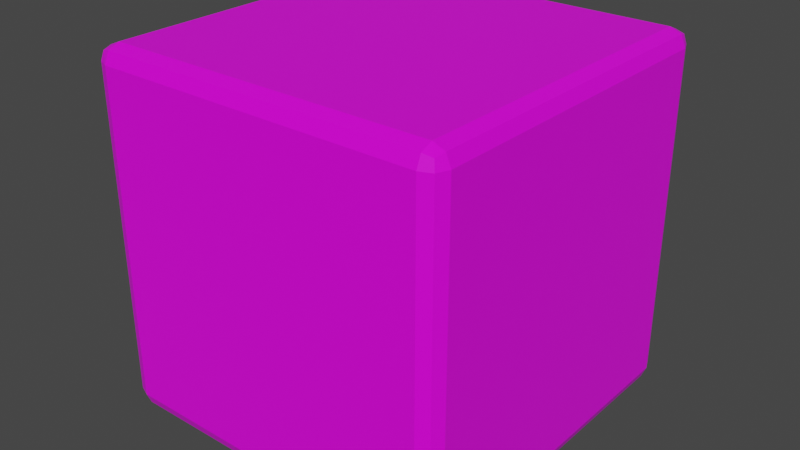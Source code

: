 # Source: Die.blend  (saved by Blender 3.0.42; exported with 4.5.12 LTS)
import bpy
from mathutils import Matrix  # noqa: F401  (used for matrix-valued properties, if any)

bpy.ops.wm.read_factory_settings(use_empty=True)
scene = bpy.context.scene
scene.name = 'Scene'

# ---- collections
col_collection = bpy.data.collections.new('Collection'); scene.collection.children.link(col_collection)

# ---- images (referenced by path relative to the original .blend; pixels are not part of the script)
import os
ASSET_DIR = os.environ.get("B2B_ASSET_DIR", "")  # directory of the original .blend (textures are referenced by path, not embedded)
HERE = os.path.dirname(os.path.abspath(__file__))  # packed textures are extracted next to this script under _unpacked/

def load_image(name, relpath, width, height, colorspace="sRGB"):
    """Load a texture the original file referenced (path relative to the .blend, or extracted next to this script)."""
    p = next((c for c in (os.path.join(HERE, relpath), os.path.join(ASSET_DIR, relpath)) if relpath and os.path.exists(c)), "")
    if p:
        img = bpy.data.images.load(p, check_existing=True)
        img.name = name
    else:  # same state as the original file: an image datablock whose file is absent (Cycles renders it pink)
        img = bpy.data.images.new(name, width, height)
        img.source = "FILE"
        img.filepath = "//" + (relpath or name)
    img.colorspace_settings.name = colorspace
    return img
img_material_base_color = load_image('Material Base Color', 'Material Base Color.png', 1024, 1024, 'sRGB')

# ---- materials (node trees are filled in below, after node groups)
mat_material = bpy.data.materials.new('Material')
mat_material.alpha_threshold = 0.0
mat_material.use_transparent_shadow = False
mat_material.line_color = (0.0, 0.0, 0.0, 1.0)

# ---- material node trees
mat_material.use_nodes = True; mat_material.node_tree.nodes.clear()
_N = mat_material.node_tree.nodes; _L = mat_material.node_tree.links
n0 = _N.new('ShaderNodeOutputMaterial'); n0.name = 'Material Output'; n0.location = (300, 300)
n1 = _N.new('ShaderNodeBsdfPrincipled'); n1.name = 'Principled BSDF'; n1.location = (10, 300)
n1.distribution = 'GGX'
n1.subsurface_method = 'RANDOM_WALK_SKIN'
n1.inputs[2].default_value = 0.4
n1.inputs[3].default_value = 1.45
n1.inputs[27].default_value = (0.0, 0.0, 0.0, 1.0)
n1.inputs[28].default_value = 1.0
n2 = _N.new('ShaderNodeTexImage'); n2.name = 'Image Texture'; n2.location = (-280, 280)
n2.image = img_material_base_color
_L.new(n1.outputs[0], n0.inputs[0])
_L.new(n2.outputs[0], n1.inputs[0])
n0.is_active_output = True

# ---- world
world_world = bpy.data.worlds.new('World'); scene.world = world_world
world_world.use_nodes = True; world_world.node_tree.nodes.clear()
_N = world_world.node_tree.nodes; _L = world_world.node_tree.links
n0 = _N.new('ShaderNodeOutputWorld'); n0.name = 'World Output'; n0.location = (300, 300)
n1 = _N.new('ShaderNodeBackground'); n1.name = 'Background'; n1.location = (10, 300)
n1.inputs[0].default_value = (0.05088, 0.05088, 0.05088, 1.0)
_L.new(n1.outputs[0], n0.inputs[0])
n0.is_active_output = True
world_world.color = (0.05088, 0.05088, 0.05088)
world_world.use_sun_shadow = False
world_world.sun_shadow_jitter_overblur = 0.0

# ---- meshes
me_cube = bpy.data.meshes.new('Cube')
me_cube.from_pydata([(0.4548, 0.5, 0.4548), (0.4548, 0.4548, 0.5), (0.5, 0.4548, 0.4548), (0.4548, 0.4868, 0.4868), (0.4809, 0.4809, 0.4809), (0.4868, 0.4548, 0.4868), (0.4868, 0.4868, 0.4548), (0.4548, 0.4548, -0.5), (0.4548, 0.5, -0.4548), (0.5, 0.4548, -0.4548), (0.4548, 0.4868, -0.4868), (0.4809, 0.4809, -0.4809), (0.4868, 0.4868, -0.4548), (0.4868, 0.4548, -0.4868), (0.5, -0.4548, 0.4548), (0.4548, -0.4548, 0.5), (0.4548, -0.5, 0.4548), (0.4868, -0.4548, 0.4868), (0.4809, -0.4809, 0.4809), (0.4548, -0.4868, 0.4868), (0.4868, -0.4868, 0.4548), (0.5, -0.4548, -0.4548), (0.4548, -0.5, -0.4548), (0.4548, -0.4548, -0.5), (0.4868, -0.4868, -0.4548), (0.4809, -0.4809, -0.4809), (0.4548, -0.4868, -0.4868), (0.4868, -0.4548, -0.4868), (-0.4548, 0.5, 0.4548), (-0.5, 0.4548, 0.4548), (-0.4548, 0.4548, 0.5), (-0.4868, 0.4868, 0.4548), (-0.4809, 0.4809, 0.4809), (-0.4868, 0.4548, 0.4868), (-0.4548, 0.4868, 0.4868), (-0.5, 0.4548, -0.4548), (-0.4548, 0.5, -0.4548), (-0.4548, 0.4548, -0.5), (-0.4868, 0.4868, -0.4548), (-0.4809, 0.4809, -0.4809), (-0.4548, 0.4868, -0.4868), (-0.4868, 0.4548, -0.4868), (-0.5, -0.4548, 0.4548), (-0.4548, -0.5, 0.4548), (-0.4548, -0.4548, 0.5), (-0.4868, -0.4868, 0.4548), (-0.4809, -0.4809, 0.4809), (-0.4548, -0.4868, 0.4868), (-0.4868, -0.4548, 0.4868), (-0.4548, -0.4548, -0.5), (-0.4548, -0.5, -0.4548), (-0.5, -0.4548, -0.4548), (-0.4548, -0.4868, -0.4868), (-0.4809, -0.4809, -0.4809), (-0.4868, -0.4868, -0.4548), (-0.4868, -0.4548, -0.4868)], [], [(37, 7, 23, 49), (51, 42, 29, 35), (22, 16, 43, 50), (1, 30, 44, 15), (9, 2, 14, 21), (0, 3, 4, 6), (1, 5, 4, 3), (2, 6, 4, 5), (7, 10, 11, 13), (8, 12, 11, 10), (9, 13, 11, 12), (14, 17, 18, 20), (15, 19, 18, 17), (16, 20, 18, 19), (21, 24, 25, 27), (22, 26, 25, 24), (23, 27, 25, 26), (28, 31, 32, 34), (29, 33, 32, 31), (30, 34, 32, 33), (35, 38, 39, 41), (36, 40, 39, 38), (37, 41, 39, 40), (42, 45, 46, 48), (43, 47, 46, 45), (44, 48, 46, 47), (49, 52, 53, 55), (50, 54, 53, 52), (51, 55, 53, 54), (37, 49, 55, 41), (41, 55, 51, 35), (7, 37, 40, 10), (10, 40, 36, 8), (2, 9, 12, 6), (6, 12, 8, 0), (50, 43, 45, 54), (54, 45, 42, 51), (16, 22, 24, 20), (20, 24, 21, 14), (28, 36, 38, 31), (31, 38, 35, 29), (15, 44, 47, 19), (19, 47, 43, 16), (1, 15, 17, 5), (5, 17, 14, 2), (49, 23, 26, 52), (52, 26, 22, 50), (44, 30, 33, 48), (48, 33, 29, 42), (30, 1, 3, 34), (34, 3, 0, 28), (23, 7, 13, 27), (27, 13, 9, 21), (36, 28, 0, 8)])
_uv = me_cube.uv_layers.new(name='UVMap')
_uv.uv.foreach_set('vector', [0.1363, 0.5113, 0.3637, 0.5113, 0.3637, 0.7387, 0.1363, 0.7387, 0.3863, 0.01129, 0.6137, 0.01129, 0.6137, 0.2387, 0.3863, 0.2387, 0.3863, 0.7613, 0.6137, 0.7613, 0.6137, 0.9887, 0.3863, 0.9887, 0.6363, 0.5113, 0.8637, 0.5113, 0.8637, 0.7387, 0.6363, 0.7387, 0.3863, 0.5113, 0.6137, 0.5113, 0.6137, 0.7387, 0.3863, 0.7387, 0.6137, 0.4887, 0.625, 0.4887, 0.625, 0.5, 0.6137, 0.5, 0.6363, 0.5113, 0.625, 0.5113, 0.625, 0.5, 0.6363, 0.5, 0.6137, 0.5113, 0.6137, 0.5, 0.625, 0.5, 0.625, 0.5113, 0.3637, 0.5113, 0.3637, 0.5, 0.375, 0.5, 0.375, 0.5113, 0.3863, 0.4887, 0.3863, 0.5, 0.375, 0.5, 0.375, 0.4887, 0.3863, 0.5113, 0.375, 0.5113, 0.375, 0.5, 0.3863, 0.5, 0.6137, 0.7387, 0.625, 0.7387, 0.625, 0.75, 0.6137, 0.75, 0.6363, 0.7387, 0.6363, 0.75, 0.625, 0.75, 0.625, 0.7387, 0.6137, 0.7613, 0.6137, 0.75, 0.625, 0.75, 0.625, 0.7613, 0.3863, 0.7387, 0.3863, 0.75, 0.375, 0.75, 0.375, 0.7387, 0.3863, 0.7613, 0.375, 0.7613, 0.375, 0.75, 0.3863, 0.75, 0.3637, 0.7387, 0.375, 0.7387, 0.375, 0.75, 0.3637, 0.75, 0.6137, 0.2613, 0.6137, 0.25, 0.625, 0.25, 0.625, 0.2613, 0.6137, 0.2387, 0.625, 0.2387, 0.625, 0.25, 0.6137, 0.25, 0.8637, 0.5113, 0.8637, 0.5, 0.875, 0.5, 0.875, 0.5113, 0.3863, 0.2387, 0.3863, 0.25, 0.375, 0.25, 0.375, 0.2387, 0.3863, 0.2613, 0.375, 0.2613, 0.375, 0.25, 0.3863, 0.25, 0.1363, 0.5113, 0.125, 0.5113, 0.125, 0.5, 0.1363, 0.5, 0.6137, 0.01129, 0.6137, 0.0, 0.625, 0.0, 0.625, 0.01129, 0.6137, 0.9887, 0.625, 0.9887, 0.625, 1.0, 0.6137, 1.0, 0.8637, 0.7387, 0.875, 0.7387, 0.875, 0.75, 0.8637, 0.75, 0.1363, 0.7387, 0.1363, 0.75, 0.125, 0.75, 0.125, 0.7387, 0.3863, 0.9887, 0.3863, 1.0, 0.375, 1.0, 0.375, 0.9887, 0.3863, 0.01129, 0.375, 0.01129, 0.375, 0.0, 0.3863, 0.0, 0.1363, 0.5113, 0.1363, 0.7387, 0.125, 0.7387, 0.125, 0.5113, 0.375, 0.2387, 0.375, 0.01129, 0.3863, 0.01129, 0.3863, 0.2387, 0.3637, 0.5113, 0.1363, 0.5113, 0.1363, 0.5, 0.3637, 0.5, 0.375, 0.4887, 0.375, 0.2613, 0.3863, 0.2613, 0.3863, 0.4887, 0.6137, 0.5113, 0.3863, 0.5113, 0.3863, 0.5, 0.6137, 0.5, 0.6137, 0.5, 0.3863, 0.5, 0.3863, 0.4887, 0.6137, 0.4887, 0.3863, 0.9887, 0.6137, 0.9887, 0.6137, 1.0, 0.3863, 1.0, 0.3863, 0.0, 0.6137, 0.0, 0.6137, 0.01129, 0.3863, 0.01129, 0.6137, 0.7613, 0.3863, 0.7613, 0.3863, 0.75, 0.6137, 0.75, 0.6137, 0.75, 0.3863, 0.75, 0.3863, 0.7387, 0.6137, 0.7387, 0.6137, 0.2613, 0.3863, 0.2613, 0.3863, 0.25, 0.6137, 0.25, 0.6137, 0.25, 0.3863, 0.25, 0.3863, 0.2387, 0.6137, 0.2387, 0.6363, 0.7387, 0.8637, 0.7387, 0.8637, 0.75, 0.6363, 0.75, 0.625, 0.7613, 0.625, 0.9887, 0.6137, 0.9887, 0.6137, 0.7613, 0.6363, 0.5113, 0.6363, 0.7387, 0.625, 0.7387, 0.625, 0.5113, 0.625, 0.5113, 0.625, 0.7387, 0.6137, 0.7387, 0.6137, 0.5113, 0.1363, 0.7387, 0.3637, 0.7387, 0.3637, 0.75, 0.1363, 0.75, 0.375, 0.9887, 0.375, 0.7613, 0.3863, 0.7613, 0.3863, 0.9887, 0.8637, 0.7387, 0.8637, 0.5113, 0.875, 0.5113, 0.875, 0.7387, 0.625, 0.01129, 0.625, 0.2387, 0.6137, 0.2387, 0.6137, 0.01129, 0.8637, 0.5113, 0.6363, 0.5113, 0.6363, 0.5, 0.8637, 0.5, 0.625, 0.2613, 0.625, 0.4887, 0.6137, 0.4887, 0.6137, 0.2613, 0.3637, 0.7387, 0.3637, 0.5113, 0.375, 0.5113, 0.375, 0.7387, 0.375, 0.7387, 0.375, 0.5113, 0.3863, 0.5113, 0.3863, 0.7387, 0.3863, 0.2613, 0.6137, 0.2613, 0.6137, 0.4887, 0.3863, 0.4887])
me_cube.materials.append(mat_material)
me_cube.use_remesh_preserve_volume = False
me_cube.use_remesh_preserve_attributes = False
me_cube.use_mirror_vertex_groups = False
me_cube.update()

# ---- objects
ob_die = bpy.data.objects.new('Die', me_cube)

# ---- transforms, parenting, visibility, modifiers, constraints
ob_die.location = (0.0, 0.0, 0.0)
ob_die.lock_rotations_4d = False
ob_die.empty_display_type = 'ARROWS'
ob_die.lineart.crease_threshold = 0.0

# ---- collection membership
col_collection.objects.link(ob_die)

# ---- scene / render settings (as saved in the file)
scene.frame_start = 1; scene.frame_end = 250; scene.frame_set(1)
scene.render.engine = 'BLENDER_EEVEE_NEXT'
scene.cycles.sampling_pattern = 'TABULATED_SOBOL'
scene.cycles.use_light_tree = False
scene.view_settings.view_transform = 'Filmic'
bpy.context.view_layer.update()

# ---- added for rendering (the .blend has no active camera and no usable light): camera, sun
cam_auto = bpy.data.cameras.new('AutoCamera')
cam_auto.lens = 50.0
cam_auto.sensor_width = 36.0
cam_auto.clip_end = 1000.0
ob_auto_camera = bpy.data.objects.new('AutoCamera', cam_auto)
scene.collection.objects.link(ob_auto_camera)
ob_auto_camera.location = (1.60254, -1.92304, 1.28203)
ob_auto_camera.rotation_euler = (1.09748, -7.21219e-08, 0.694738)
scene.camera = ob_auto_camera
light_auto_sun = bpy.data.lights.new('AutoSun', 'SUN')
light_auto_sun.energy = 3.0
light_auto_sun.angle = 0.0523599
ob_auto_sun = bpy.data.objects.new('AutoSun', light_auto_sun)
scene.collection.objects.link(ob_auto_sun)
ob_auto_sun.rotation_euler = (0.872665, 0.174533, 0.523599)
bpy.context.view_layer.update()
